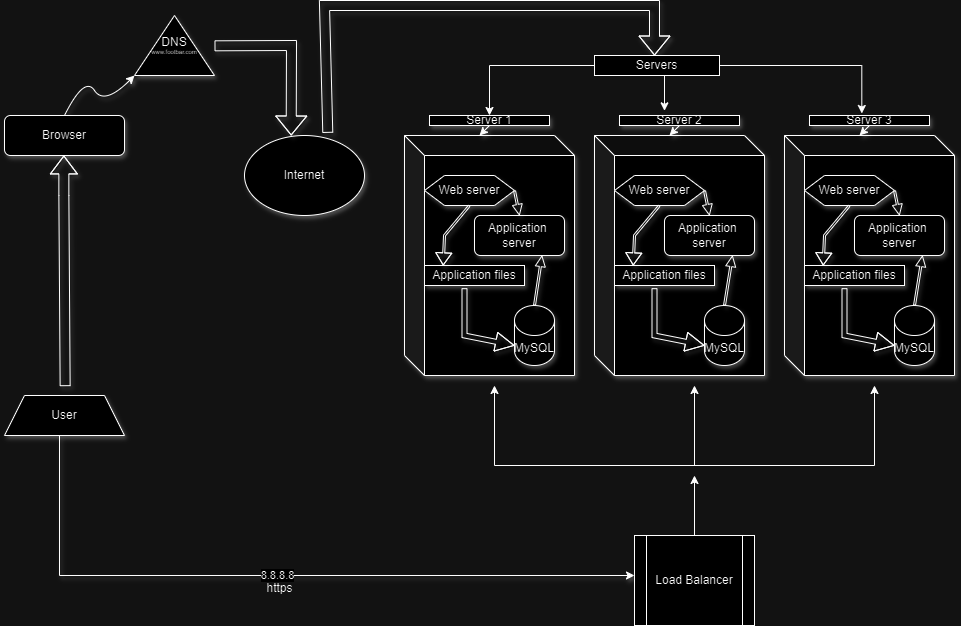

The diagram above was exported from draw.io. Its source (the exported page's mxGraphModel, read from the mxfile embedded in the PNG):
<mxGraphModel dx="1114" dy="558" grid="1" gridSize="10" guides="1" tooltips="1" connect="1" arrows="1" fold="1" page="1" pageScale="1" pageWidth="850" pageHeight="1100" math="0" shadow="0">
  <root>
    <mxCell id="0" />
    <mxCell id="1" parent="0" />
    <mxCell id="OkD_dnz97t4Sx5mJ3ah3-1" value="" style="curved=1;endArrow=classic;html=1;rounded=0;entryX=0.333;entryY=0.125;entryDx=0;entryDy=0;entryPerimeter=0;exitX=0.5;exitY=0;exitDx=0;exitDy=0;shadow=1;" parent="1" source="OkD_dnz97t4Sx5mJ3ah3-5" edge="1">
      <mxGeometry width="50" height="50" relative="1" as="geometry">
        <mxPoint x="160" y="180" as="sourcePoint" />
        <mxPoint x="230" y="150.01999999999998" as="targetPoint" />
        <Array as="points">
          <mxPoint x="180" y="150" />
          <mxPoint x="200" y="180" />
        </Array>
      </mxGeometry>
    </mxCell>
    <mxCell id="OkD_dnz97t4Sx5mJ3ah3-3" value="User" style="shape=trapezoid;perimeter=trapezoidPerimeter;whiteSpace=wrap;html=1;fixedSize=1;shadow=1;" parent="1" vertex="1">
      <mxGeometry x="100" y="470" width="120" height="40" as="geometry" />
    </mxCell>
    <mxCell id="OkD_dnz97t4Sx5mJ3ah3-4" value="" style="shape=flexArrow;endArrow=classic;html=1;rounded=0;endWidth=16;endSize=5.64;shadow=1;exitX=0.594;exitY=0.017;exitDx=0;exitDy=0;exitPerimeter=0;" parent="1" edge="1">
      <mxGeometry width="50" height="50" relative="1" as="geometry">
        <mxPoint x="160.64" y="460.67999999999995" as="sourcePoint" />
        <mxPoint x="159.36" y="230" as="targetPoint" />
        <Array as="points">
          <mxPoint x="159.36" y="270" />
        </Array>
      </mxGeometry>
    </mxCell>
    <mxCell id="OkD_dnz97t4Sx5mJ3ah3-5" value="Browser" style="rounded=1;whiteSpace=wrap;html=1;shadow=1;" parent="1" vertex="1">
      <mxGeometry x="100" y="190" width="120" height="40" as="geometry" />
    </mxCell>
    <mxCell id="OkD_dnz97t4Sx5mJ3ah3-6" value="DNS&lt;div style=&quot;font-size: 6px;&quot;&gt;www.footbar.com&lt;/div&gt;" style="triangle;whiteSpace=wrap;html=1;direction=north;shadow=1;" parent="1" vertex="1">
      <mxGeometry x="230" y="90" width="80" height="60" as="geometry" />
    </mxCell>
    <mxCell id="OkD_dnz97t4Sx5mJ3ah3-7" value="" style="shape=cube;whiteSpace=wrap;html=1;boundedLbl=1;backgroundOutline=1;darkOpacity=0.05;darkOpacity2=0.1;shadow=1;" parent="1" vertex="1">
      <mxGeometry x="500" y="210" width="170" height="240" as="geometry" />
    </mxCell>
    <mxCell id="OkD_dnz97t4Sx5mJ3ah3-8" value="Server 1" style="rounded=0;whiteSpace=wrap;html=1;shadow=1;" parent="1" vertex="1">
      <mxGeometry x="525" y="190" width="120" height="10" as="geometry" />
    </mxCell>
    <mxCell id="OkD_dnz97t4Sx5mJ3ah3-9" value="Web server" style="shape=hexagon;perimeter=hexagonPerimeter2;whiteSpace=wrap;html=1;fixedSize=1;shadow=1;" parent="1" vertex="1">
      <mxGeometry x="520" y="250" width="90" height="30" as="geometry" />
    </mxCell>
    <mxCell id="OkD_dnz97t4Sx5mJ3ah3-10" value="Application&amp;nbsp;&lt;div&gt;server&lt;/div&gt;" style="rounded=1;whiteSpace=wrap;html=1;shadow=1;" parent="1" vertex="1">
      <mxGeometry x="570" y="290" width="90" height="40" as="geometry" />
    </mxCell>
    <mxCell id="OkD_dnz97t4Sx5mJ3ah3-11" value="Application files" style="rounded=0;whiteSpace=wrap;html=1;shadow=1;" parent="1" vertex="1">
      <mxGeometry x="520" y="340" width="100" height="20" as="geometry" />
    </mxCell>
    <mxCell id="OkD_dnz97t4Sx5mJ3ah3-12" value="MySQL" style="shape=cylinder3;whiteSpace=wrap;html=1;boundedLbl=1;backgroundOutline=1;size=15;shadow=1;" parent="1" vertex="1">
      <mxGeometry x="610" y="380" width="40" height="60" as="geometry" />
    </mxCell>
    <mxCell id="OkD_dnz97t4Sx5mJ3ah3-13" value="" style="shape=flexArrow;endArrow=classic;html=1;rounded=0;width=2;endSize=3.72;entryX=0.187;entryY=0;entryDx=0;entryDy=0;entryPerimeter=0;endWidth=13;exitX=0.5;exitY=1;exitDx=0;exitDy=0;shadow=1;" parent="1" source="OkD_dnz97t4Sx5mJ3ah3-9" target="OkD_dnz97t4Sx5mJ3ah3-11" edge="1">
      <mxGeometry width="50" height="50" relative="1" as="geometry">
        <mxPoint x="635" y="280" as="sourcePoint" />
        <mxPoint x="685" y="230" as="targetPoint" />
        <Array as="points">
          <mxPoint x="540" y="310" />
        </Array>
      </mxGeometry>
    </mxCell>
    <mxCell id="OkD_dnz97t4Sx5mJ3ah3-14" value="Internet" style="ellipse;whiteSpace=wrap;html=1;shadow=1;" parent="1" vertex="1">
      <mxGeometry x="340" y="210" width="120" height="80" as="geometry" />
    </mxCell>
    <mxCell id="OkD_dnz97t4Sx5mJ3ah3-15" value="" style="shape=flexArrow;endArrow=classic;html=1;rounded=0;entryX=0.389;entryY=0;entryDx=0;entryDy=0;entryPerimeter=0;shadow=1;" parent="1" target="OkD_dnz97t4Sx5mJ3ah3-14" edge="1">
      <mxGeometry width="50" height="50" relative="1" as="geometry">
        <mxPoint x="310" y="120.32" as="sourcePoint" />
        <mxPoint x="380" y="130" as="targetPoint" />
        <Array as="points">
          <mxPoint x="387" y="120" />
        </Array>
      </mxGeometry>
    </mxCell>
    <mxCell id="OkD_dnz97t4Sx5mJ3ah3-16" value="" style="shape=flexArrow;endArrow=classic;html=1;rounded=0;exitX=0.694;exitY=-0.033;exitDx=0;exitDy=0;exitPerimeter=0;shadow=1;" parent="1" source="OkD_dnz97t4Sx5mJ3ah3-14" edge="1">
      <mxGeometry width="50" height="50" relative="1" as="geometry">
        <mxPoint x="520" y="130" as="sourcePoint" />
        <mxPoint x="750" y="130" as="targetPoint" />
        <Array as="points">
          <mxPoint x="420" y="80" />
          <mxPoint x="750" y="80" />
        </Array>
      </mxGeometry>
    </mxCell>
    <mxCell id="OkD_dnz97t4Sx5mJ3ah3-17" value="" style="endArrow=classic;html=1;rounded=0;exitX=0.5;exitY=1;exitDx=0;exitDy=0;entryX=0;entryY=0;entryDx=75;entryDy=0;entryPerimeter=0;shadow=1;" parent="1" source="OkD_dnz97t4Sx5mJ3ah3-8" target="OkD_dnz97t4Sx5mJ3ah3-7" edge="1">
      <mxGeometry width="50" height="50" relative="1" as="geometry">
        <mxPoint x="460" y="270" as="sourcePoint" />
        <mxPoint x="490" y="220" as="targetPoint" />
      </mxGeometry>
    </mxCell>
    <mxCell id="OkD_dnz97t4Sx5mJ3ah3-18" value="" style="shape=flexArrow;endArrow=classic;html=1;rounded=0;width=2;endSize=3.22;entryX=0.5;entryY=0;entryDx=0;entryDy=0;exitX=1;exitY=0.5;exitDx=0;exitDy=0;endWidth=7;shadow=1;" parent="1" source="OkD_dnz97t4Sx5mJ3ah3-9" target="OkD_dnz97t4Sx5mJ3ah3-10" edge="1">
      <mxGeometry width="50" height="50" relative="1" as="geometry">
        <mxPoint x="645" y="290" as="sourcePoint" />
        <mxPoint x="639" y="350" as="targetPoint" />
      </mxGeometry>
    </mxCell>
    <mxCell id="OkD_dnz97t4Sx5mJ3ah3-20" value="" style="shape=flexArrow;endArrow=classic;html=1;rounded=0;width=2;endSize=3.22;entryX=0.75;entryY=1;entryDx=0;entryDy=0;endWidth=7;exitX=0.5;exitY=0;exitDx=0;exitDy=0;exitPerimeter=0;shadow=1;" parent="1" source="OkD_dnz97t4Sx5mJ3ah3-12" target="OkD_dnz97t4Sx5mJ3ah3-10" edge="1">
      <mxGeometry width="50" height="50" relative="1" as="geometry">
        <mxPoint x="730" y="340" as="sourcePoint" />
        <mxPoint x="705" y="300" as="targetPoint" />
      </mxGeometry>
    </mxCell>
    <mxCell id="OkD_dnz97t4Sx5mJ3ah3-21" value="8.8.8.8" style="edgeStyle=orthogonalEdgeStyle;rounded=0;orthogonalLoop=1;jettySize=auto;html=1;shadow=1;" parent="1" target="uikebM0LV2Y3YGxBKRUQ-52" edge="1">
      <mxGeometry relative="1" as="geometry">
        <mxPoint x="155" y="510" as="sourcePoint" />
        <mxPoint x="670" y="650" as="targetPoint" />
        <Array as="points">
          <mxPoint x="155" y="650" />
        </Array>
      </mxGeometry>
    </mxCell>
    <mxCell id="OkD_dnz97t4Sx5mJ3ah3-22" value="" style="shape=flexArrow;endArrow=classic;html=1;rounded=0;width=5;endSize=5.85;endWidth=13;exitX=0.4;exitY=1.133;exitDx=0;exitDy=0;exitPerimeter=0;shadow=1;" parent="1" source="OkD_dnz97t4Sx5mJ3ah3-11" edge="1">
      <mxGeometry width="50" height="50" relative="1" as="geometry">
        <mxPoint x="560" y="363" as="sourcePoint" />
        <mxPoint x="610" y="420" as="targetPoint" />
        <Array as="points">
          <mxPoint x="560" y="410" />
        </Array>
      </mxGeometry>
    </mxCell>
    <mxCell id="uikebM0LV2Y3YGxBKRUQ-22" value="" style="shape=cube;whiteSpace=wrap;html=1;boundedLbl=1;backgroundOutline=1;darkOpacity=0.05;darkOpacity2=0.1;shadow=1;" parent="1" vertex="1">
      <mxGeometry x="690" y="210" width="170" height="240" as="geometry" />
    </mxCell>
    <mxCell id="uikebM0LV2Y3YGxBKRUQ-23" value="" style="shape=cube;whiteSpace=wrap;html=1;boundedLbl=1;backgroundOutline=1;darkOpacity=0.05;darkOpacity2=0.1;shadow=1;" parent="1" vertex="1">
      <mxGeometry x="880" y="210" width="170" height="240" as="geometry" />
    </mxCell>
    <mxCell id="uikebM0LV2Y3YGxBKRUQ-27" value="Server 2" style="rounded=0;whiteSpace=wrap;html=1;shadow=1;" parent="1" vertex="1">
      <mxGeometry x="715" y="190" width="120" height="10" as="geometry" />
    </mxCell>
    <mxCell id="uikebM0LV2Y3YGxBKRUQ-28" value="Web server" style="shape=hexagon;perimeter=hexagonPerimeter2;whiteSpace=wrap;html=1;fixedSize=1;shadow=1;" parent="1" vertex="1">
      <mxGeometry x="710" y="250" width="90" height="30" as="geometry" />
    </mxCell>
    <mxCell id="uikebM0LV2Y3YGxBKRUQ-29" value="Application files" style="rounded=0;whiteSpace=wrap;html=1;shadow=1;" parent="1" vertex="1">
      <mxGeometry x="710" y="340" width="100" height="20" as="geometry" />
    </mxCell>
    <mxCell id="uikebM0LV2Y3YGxBKRUQ-30" value="MySQL" style="shape=cylinder3;whiteSpace=wrap;html=1;boundedLbl=1;backgroundOutline=1;size=15;shadow=1;" parent="1" vertex="1">
      <mxGeometry x="800" y="380" width="40" height="60" as="geometry" />
    </mxCell>
    <mxCell id="uikebM0LV2Y3YGxBKRUQ-31" value="" style="shape=flexArrow;endArrow=classic;html=1;rounded=0;width=2;endSize=3.72;entryX=0.187;entryY=0;entryDx=0;entryDy=0;entryPerimeter=0;endWidth=13;exitX=0.5;exitY=1;exitDx=0;exitDy=0;shadow=1;" parent="1" source="uikebM0LV2Y3YGxBKRUQ-28" target="uikebM0LV2Y3YGxBKRUQ-29" edge="1">
      <mxGeometry width="50" height="50" relative="1" as="geometry">
        <mxPoint x="825" y="280" as="sourcePoint" />
        <mxPoint x="875" y="230" as="targetPoint" />
        <Array as="points">
          <mxPoint x="730" y="310" />
        </Array>
      </mxGeometry>
    </mxCell>
    <mxCell id="uikebM0LV2Y3YGxBKRUQ-32" value="" style="endArrow=classic;html=1;rounded=0;exitX=0.5;exitY=1;exitDx=0;exitDy=0;entryX=0;entryY=0;entryDx=75;entryDy=0;entryPerimeter=0;shadow=1;" parent="1" source="uikebM0LV2Y3YGxBKRUQ-27" edge="1">
      <mxGeometry width="50" height="50" relative="1" as="geometry">
        <mxPoint x="650" y="270" as="sourcePoint" />
        <mxPoint x="765" y="210" as="targetPoint" />
      </mxGeometry>
    </mxCell>
    <mxCell id="uikebM0LV2Y3YGxBKRUQ-33" value="" style="shape=flexArrow;endArrow=classic;html=1;rounded=0;width=2;endSize=3.22;entryX=0.5;entryY=0;entryDx=0;entryDy=0;exitX=1;exitY=0.5;exitDx=0;exitDy=0;endWidth=7;shadow=1;" parent="1" source="uikebM0LV2Y3YGxBKRUQ-28" edge="1">
      <mxGeometry width="50" height="50" relative="1" as="geometry">
        <mxPoint x="835" y="290" as="sourcePoint" />
        <mxPoint x="805" y="290" as="targetPoint" />
      </mxGeometry>
    </mxCell>
    <mxCell id="uikebM0LV2Y3YGxBKRUQ-34" value="" style="shape=flexArrow;endArrow=classic;html=1;rounded=0;width=2;endSize=3.22;entryX=0.75;entryY=1;entryDx=0;entryDy=0;endWidth=7;exitX=0.5;exitY=0;exitDx=0;exitDy=0;exitPerimeter=0;shadow=1;" parent="1" source="uikebM0LV2Y3YGxBKRUQ-30" edge="1">
      <mxGeometry width="50" height="50" relative="1" as="geometry">
        <mxPoint x="920" y="340" as="sourcePoint" />
        <mxPoint x="828" y="330" as="targetPoint" />
      </mxGeometry>
    </mxCell>
    <mxCell id="uikebM0LV2Y3YGxBKRUQ-35" value="" style="shape=flexArrow;endArrow=classic;html=1;rounded=0;width=5;endSize=5.85;endWidth=13;exitX=0.4;exitY=1.133;exitDx=0;exitDy=0;exitPerimeter=0;shadow=1;" parent="1" source="uikebM0LV2Y3YGxBKRUQ-29" edge="1">
      <mxGeometry width="50" height="50" relative="1" as="geometry">
        <mxPoint x="750" y="363" as="sourcePoint" />
        <mxPoint x="800" y="420" as="targetPoint" />
        <Array as="points">
          <mxPoint x="750" y="410" />
        </Array>
      </mxGeometry>
    </mxCell>
    <mxCell id="uikebM0LV2Y3YGxBKRUQ-36" value="Server 3" style="rounded=0;whiteSpace=wrap;html=1;shadow=1;" parent="1" vertex="1">
      <mxGeometry x="905" y="190" width="120" height="10" as="geometry" />
    </mxCell>
    <mxCell id="uikebM0LV2Y3YGxBKRUQ-37" value="Web server" style="shape=hexagon;perimeter=hexagonPerimeter2;whiteSpace=wrap;html=1;fixedSize=1;shadow=1;" parent="1" vertex="1">
      <mxGeometry x="900" y="250" width="90" height="30" as="geometry" />
    </mxCell>
    <mxCell id="uikebM0LV2Y3YGxBKRUQ-38" value="Application files" style="rounded=0;whiteSpace=wrap;html=1;shadow=1;" parent="1" vertex="1">
      <mxGeometry x="900" y="340" width="100" height="20" as="geometry" />
    </mxCell>
    <mxCell id="uikebM0LV2Y3YGxBKRUQ-39" value="MySQL" style="shape=cylinder3;whiteSpace=wrap;html=1;boundedLbl=1;backgroundOutline=1;size=15;shadow=1;" parent="1" vertex="1">
      <mxGeometry x="990" y="380" width="40" height="60" as="geometry" />
    </mxCell>
    <mxCell id="uikebM0LV2Y3YGxBKRUQ-40" value="" style="shape=flexArrow;endArrow=classic;html=1;rounded=0;width=2;endSize=3.72;entryX=0.187;entryY=0;entryDx=0;entryDy=0;entryPerimeter=0;endWidth=13;exitX=0.5;exitY=1;exitDx=0;exitDy=0;shadow=1;" parent="1" source="uikebM0LV2Y3YGxBKRUQ-37" target="uikebM0LV2Y3YGxBKRUQ-38" edge="1">
      <mxGeometry width="50" height="50" relative="1" as="geometry">
        <mxPoint x="1015" y="280" as="sourcePoint" />
        <mxPoint x="1065" y="230" as="targetPoint" />
        <Array as="points">
          <mxPoint x="920" y="310" />
        </Array>
      </mxGeometry>
    </mxCell>
    <mxCell id="uikebM0LV2Y3YGxBKRUQ-41" value="" style="endArrow=classic;html=1;rounded=0;exitX=0.5;exitY=1;exitDx=0;exitDy=0;entryX=0;entryY=0;entryDx=75;entryDy=0;entryPerimeter=0;shadow=1;" parent="1" source="uikebM0LV2Y3YGxBKRUQ-36" edge="1">
      <mxGeometry width="50" height="50" relative="1" as="geometry">
        <mxPoint x="840" y="270" as="sourcePoint" />
        <mxPoint x="955" y="210" as="targetPoint" />
      </mxGeometry>
    </mxCell>
    <mxCell id="uikebM0LV2Y3YGxBKRUQ-42" value="" style="shape=flexArrow;endArrow=classic;html=1;rounded=0;width=2;endSize=3.22;entryX=0.5;entryY=0;entryDx=0;entryDy=0;exitX=1;exitY=0.5;exitDx=0;exitDy=0;endWidth=7;shadow=1;" parent="1" source="uikebM0LV2Y3YGxBKRUQ-37" edge="1">
      <mxGeometry width="50" height="50" relative="1" as="geometry">
        <mxPoint x="1025" y="290" as="sourcePoint" />
        <mxPoint x="995" y="290" as="targetPoint" />
      </mxGeometry>
    </mxCell>
    <mxCell id="uikebM0LV2Y3YGxBKRUQ-43" value="" style="shape=flexArrow;endArrow=classic;html=1;rounded=0;width=2;endSize=3.22;entryX=0.75;entryY=1;entryDx=0;entryDy=0;endWidth=7;exitX=0.5;exitY=0;exitDx=0;exitDy=0;exitPerimeter=0;shadow=1;" parent="1" source="uikebM0LV2Y3YGxBKRUQ-39" edge="1">
      <mxGeometry width="50" height="50" relative="1" as="geometry">
        <mxPoint x="1110" y="340" as="sourcePoint" />
        <mxPoint x="1018" y="330" as="targetPoint" />
      </mxGeometry>
    </mxCell>
    <mxCell id="uikebM0LV2Y3YGxBKRUQ-44" value="" style="shape=flexArrow;endArrow=classic;html=1;rounded=0;width=5;endSize=5.85;endWidth=13;exitX=0.4;exitY=1.133;exitDx=0;exitDy=0;exitPerimeter=0;shadow=1;" parent="1" source="uikebM0LV2Y3YGxBKRUQ-38" edge="1">
      <mxGeometry width="50" height="50" relative="1" as="geometry">
        <mxPoint x="940" y="363" as="sourcePoint" />
        <mxPoint x="990" y="420" as="targetPoint" />
        <Array as="points">
          <mxPoint x="940" y="410" />
        </Array>
      </mxGeometry>
    </mxCell>
    <mxCell id="uikebM0LV2Y3YGxBKRUQ-45" value="Application&amp;nbsp;&lt;div&gt;server&lt;/div&gt;" style="rounded=1;whiteSpace=wrap;html=1;shadow=1;" parent="1" vertex="1">
      <mxGeometry x="760" y="290" width="90" height="40" as="geometry" />
    </mxCell>
    <mxCell id="uikebM0LV2Y3YGxBKRUQ-46" value="Application&amp;nbsp;&lt;div&gt;server&lt;/div&gt;" style="rounded=1;whiteSpace=wrap;html=1;shadow=1;" parent="1" vertex="1">
      <mxGeometry x="950" y="290" width="90" height="40" as="geometry" />
    </mxCell>
    <mxCell id="uikebM0LV2Y3YGxBKRUQ-48" style="edgeStyle=orthogonalEdgeStyle;rounded=0;orthogonalLoop=1;jettySize=auto;html=1;exitX=0;exitY=0.5;exitDx=0;exitDy=0;entryX=0.5;entryY=0;entryDx=0;entryDy=0;" parent="1" source="uikebM0LV2Y3YGxBKRUQ-47" target="OkD_dnz97t4Sx5mJ3ah3-8" edge="1">
      <mxGeometry relative="1" as="geometry" />
    </mxCell>
    <mxCell id="uikebM0LV2Y3YGxBKRUQ-47" value="Servers" style="rounded=0;whiteSpace=wrap;html=1;" parent="1" vertex="1">
      <mxGeometry x="690" y="130" width="125" height="20" as="geometry" />
    </mxCell>
    <mxCell id="uikebM0LV2Y3YGxBKRUQ-49" style="edgeStyle=orthogonalEdgeStyle;rounded=0;orthogonalLoop=1;jettySize=auto;html=1;exitX=0.5;exitY=1;exitDx=0;exitDy=0;entryX=0.375;entryY=-0.467;entryDx=0;entryDy=0;entryPerimeter=0;" parent="1" source="uikebM0LV2Y3YGxBKRUQ-47" target="uikebM0LV2Y3YGxBKRUQ-27" edge="1">
      <mxGeometry relative="1" as="geometry" />
    </mxCell>
    <mxCell id="uikebM0LV2Y3YGxBKRUQ-50" style="edgeStyle=orthogonalEdgeStyle;rounded=0;orthogonalLoop=1;jettySize=auto;html=1;exitX=1;exitY=0.5;exitDx=0;exitDy=0;entryX=0.436;entryY=-0.2;entryDx=0;entryDy=0;entryPerimeter=0;" parent="1" source="uikebM0LV2Y3YGxBKRUQ-47" target="uikebM0LV2Y3YGxBKRUQ-36" edge="1">
      <mxGeometry relative="1" as="geometry" />
    </mxCell>
    <mxCell id="uikebM0LV2Y3YGxBKRUQ-53" style="edgeStyle=orthogonalEdgeStyle;rounded=0;orthogonalLoop=1;jettySize=auto;html=1;exitX=0.5;exitY=0;exitDx=0;exitDy=0;" parent="1" source="uikebM0LV2Y3YGxBKRUQ-52" edge="1">
      <mxGeometry relative="1" as="geometry">
        <mxPoint x="790" y="550" as="targetPoint" />
      </mxGeometry>
    </mxCell>
    <mxCell id="uikebM0LV2Y3YGxBKRUQ-52" value="Load Balancer" style="shape=process;whiteSpace=wrap;html=1;backgroundOutline=1;" parent="1" vertex="1">
      <mxGeometry x="730" y="610" width="120" height="90" as="geometry" />
    </mxCell>
    <mxCell id="uikebM0LV2Y3YGxBKRUQ-55" value="" style="endArrow=classic;startArrow=classic;html=1;rounded=0;" parent="1" edge="1">
      <mxGeometry width="50" height="50" relative="1" as="geometry">
        <mxPoint x="590" y="460" as="sourcePoint" />
        <mxPoint x="970" y="460" as="targetPoint" />
        <Array as="points">
          <mxPoint x="590" y="540" />
          <mxPoint x="970" y="540" />
        </Array>
      </mxGeometry>
    </mxCell>
    <mxCell id="uikebM0LV2Y3YGxBKRUQ-56" value="" style="endArrow=classic;html=1;rounded=0;" parent="1" edge="1">
      <mxGeometry width="50" height="50" relative="1" as="geometry">
        <mxPoint x="790" y="540" as="sourcePoint" />
        <mxPoint x="790" y="460" as="targetPoint" />
      </mxGeometry>
    </mxCell>
    <mxCell id="AgvYkxj5f7hWgzjPpG98-1" value="https" style="text;html=1;align=center;verticalAlign=middle;resizable=0;points=[];autosize=1;strokeColor=none;fillColor=none;" parent="1" vertex="1">
      <mxGeometry x="350" y="648" width="50" height="30" as="geometry" />
    </mxCell>
  </root>
</mxGraphModel>